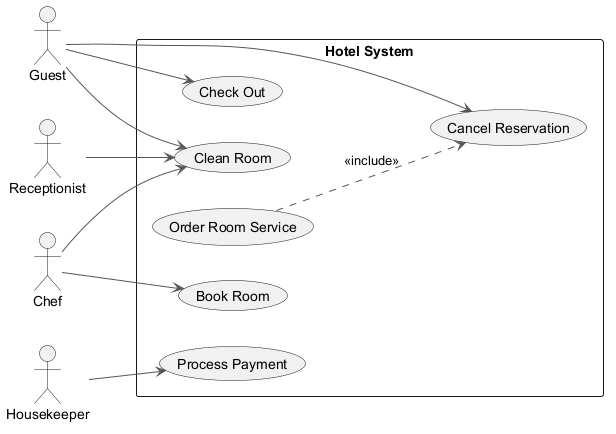

The diagram above was rendered by PlantUML. Its source (embedded in the PNG):
@startuml
skinparam monochrome true
skinparam ArrowColor #555555
left to right direction
actor "Receptionist" as R
actor "Guest" as G
actor "Chef" as C
actor "Housekeeper" as H
rectangle "Hotel System" {
  usecase "Process Payment" as UC_ProcessPayment
  usecase "Clean Room" as UC_CleanRoom
  usecase "Order Room Service" as UC_OrderRoomService
  usecase "Cancel Reservation" as UC_CancelReservation
  usecase "Book Room" as UC_BookRoom
  usecase "Check Out" as UC_CheckOut
}
R --> UC_CleanRoom
G --> UC_CleanRoom
G --> UC_CancelReservation
G --> UC_CheckOut
C --> UC_CleanRoom
C --> UC_BookRoom
H --> UC_ProcessPayment
UC_OrderRoomService ..> UC_CancelReservation : <<include>>
@enduml